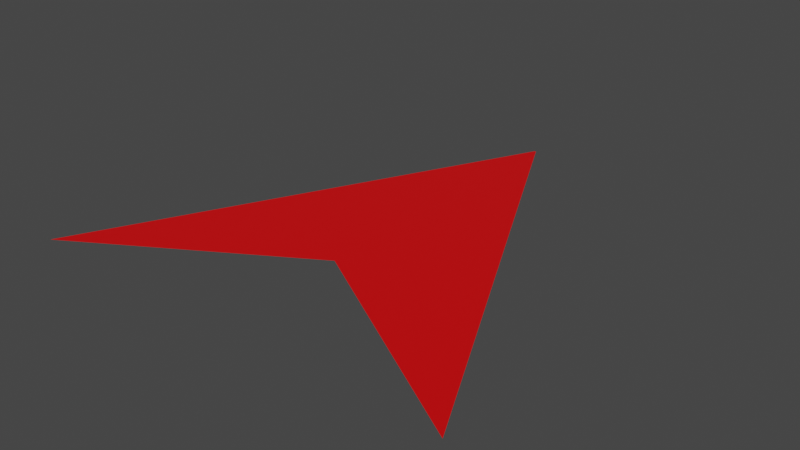# Source: PlayerPosArrow2.blend  (saved by Blender 3.1.7; exported with 4.5.12 LTS)
import bpy
from mathutils import Matrix  # noqa: F401  (used for matrix-valued properties, if any)

bpy.ops.wm.read_factory_settings(use_empty=True)
scene = bpy.context.scene
scene.name = 'Scene'

# ---- collections
col_collection = bpy.data.collections.new('Collection'); scene.collection.children.link(col_collection)

# ---- materials (node trees are filled in below, after node groups)
mat_x = bpy.data.materials.new('マテリアル')
mat_x.use_transparent_shadow = False

# ---- material node trees
mat_x.use_nodes = True; mat_x.node_tree.nodes.clear()
_N = mat_x.node_tree.nodes; _L = mat_x.node_tree.links
n0 = _N.new('ShaderNodeBsdfPrincipled'); n0.name = 'Principled BSDF'; n0.location = (10, 300)
n0.distribution = 'GGX'
n0.subsurface_method = 'RANDOM_WALK_SKIN'
n0.inputs[0].default_value = (0.8, 0.0, 0.001634, 1.0)
n0.inputs[3].default_value = 1.45
n0.inputs[27].default_value = (0.0, 0.0, 0.0, 1.0)
n0.inputs[28].default_value = 1.0
n1 = _N.new('ShaderNodeOutputMaterial'); n1.name = 'Material Output'; n1.location = (300, 300)
_L.new(n0.outputs[0], n1.inputs[0])
n1.is_active_output = True

# ---- world
world_world = bpy.data.worlds.new('World'); scene.world = world_world
world_world.use_nodes = True; world_world.node_tree.nodes.clear()
_N = world_world.node_tree.nodes; _L = world_world.node_tree.links
n0 = _N.new('ShaderNodeOutputWorld'); n0.name = 'World Output'; n0.location = (300, 300)
n1 = _N.new('ShaderNodeBackground'); n1.name = 'Background'; n1.location = (10, 300)
n1.inputs[0].default_value = (0.05088, 0.05088, 0.05088, 1.0)
_L.new(n1.outputs[0], n0.inputs[0])
n0.is_active_output = True
world_world.color = (0.05088, 0.05088, 0.05088)
world_world.use_sun_shadow = False
world_world.sun_shadow_jitter_overblur = 0.0

# ---- meshes
me_x = bpy.data.meshes.new('平面')
me_x.from_pydata([(-1.0, -1.0, 0.0), (1.0, -1.0, 0.0), (-0.0004571, 1.0, 0.0), (0.006182, 1.0, 0.0), (-0.0003529, -0.3969, 0.0), (0.0003374, 1.0, 0.0)], [], [(0, 4, 5, 2), (5, 4, 1, 3)])
_uv = me_x.uv_layers.new(name='UVマップ')
_uv.uv.foreach_set('vector', [0.0, 0.0, 0.4998, 0.0, 0.5002, 1.0, 0.0, 1.0, 0.5002, 1.0, 0.4998, 0.0, 1.0, 0.0, 1.0, 1.0])
me_x.materials.append(mat_x)
me_x.use_remesh_fix_poles = True
me_x.use_remesh_preserve_attributes = False
me_x.update()

# ---- objects
ob_x = bpy.data.objects.new('平面', me_x)

# ---- transforms, parenting, visibility, modifiers, constraints
ob_x.location = (0.0, 0.0, 0.0)

# ---- collection membership
col_collection.objects.link(ob_x)

# ---- scene / render settings (as saved in the file)
scene.frame_start = 1; scene.frame_end = 250; scene.frame_set(1)
scene.render.engine = 'BLENDER_EEVEE_NEXT'
scene.cycles.sampling_pattern = 'TABULATED_SOBOL'
scene.cycles.use_light_tree = False
scene.view_settings.view_transform = 'Filmic'
bpy.context.view_layer.update()

# ---- added for rendering (the .blend has no active camera and no usable light): camera, sun
cam_auto = bpy.data.cameras.new('AutoCamera')
cam_auto.lens = 50.0
cam_auto.sensor_width = 36.0
cam_auto.clip_end = 1000.0
ob_auto_camera = bpy.data.objects.new('AutoCamera', cam_auto)
scene.collection.objects.link(ob_auto_camera)
ob_auto_camera.location = (2.61693, -3.14032, 2.09354)
ob_auto_camera.rotation_euler = (1.09748, -7.21219e-08, 0.694738)
scene.camera = ob_auto_camera
light_auto_sun = bpy.data.lights.new('AutoSun', 'SUN')
light_auto_sun.energy = 3.0
light_auto_sun.angle = 0.0523599
ob_auto_sun = bpy.data.objects.new('AutoSun', light_auto_sun)
scene.collection.objects.link(ob_auto_sun)
ob_auto_sun.rotation_euler = (0.872665, 0.174533, 0.523599)
bpy.context.view_layer.update()
